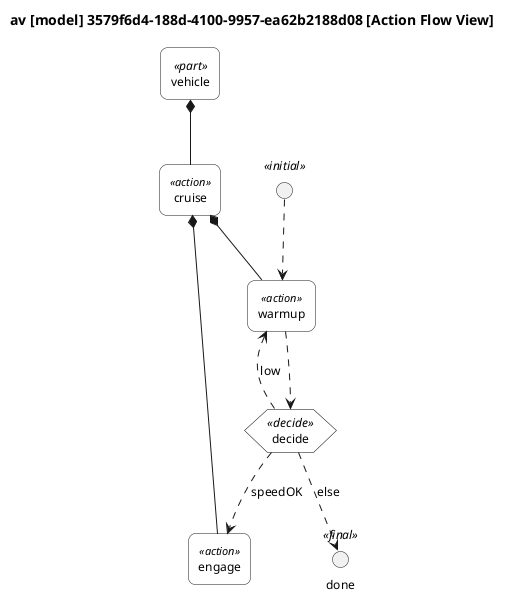

The diagram above was rendered by PlantUML. Its source (embedded in the PNG):
@startuml

skinparam monochrome true
skinparam wrapWidth 300
skinparam defaultFontSize 12
skinparam defaultFontName Helvetica

skinparam rectangle<<action def>> {
    RoundCorner 0
    BackgroundColor white
}
skinparam rectangle<<action>> {
    RoundCorner 15
    BackgroundColor white
}
skinparam rectangle<<flow def>> {
    RoundCorner 0
    BackgroundColor white
}
skinparam rectangle<<flow>> {
    RoundCorner 15
    BackgroundColor white
}
skinparam rectangle<<attribute def>> {
    RoundCorner 0
    BackgroundColor white
}
skinparam rectangle<<attribute>> {
    RoundCorner 15
    BackgroundColor white
}
skinparam rectangle<<port def>> {
    RoundCorner 0
    BackgroundColor white
}
skinparam rectangle<<port>> {
    RoundCorner 15
    BackgroundColor white
}
skinparam rectangle<<part def>> {
    RoundCorner 0
    BackgroundColor white
}
skinparam rectangle<<part>> {
    RoundCorner 15
    BackgroundColor white
}

' Swim lane styling for actions
skinparam rectangle<<action def>> {
    StereotypeFontSize 11
}
skinparam rectangle<<action>> {
    StereotypeFontSize 11
}
' Control nodes (initial/final/decision/merge/fork/join)
skinparam circle<<initial>> {
    BackgroundColor black
    BorderColor black
}
skinparam circle<<final>> {
    BackgroundColor white
    BorderColor black
}
skinparam hexagon {
    BackgroundColor white
    BorderColor black
}

top to bottom direction

title av [model] 3579f6d4-188d-4100-9957-ea62b2188d08 [Action Flow View]

hide circle

rectangle "vehicle" as E1 <<part>>
rectangle "cruise" as E2 <<action>>
rectangle "warmup" as E4 <<action>>
rectangle "engage" as E5 <<action>>

E1 *-- E2
E2 *-- E4
E2 *-- E5


circle " " as CN1 <<initial>>
CN1 ..> E4
hexagon "decide" as CN2 <<decide>>
E4 ..> CN2
CN2 ..> E5 : speedOK
CN2 ..> E4 : low
circle "done" as CN3 <<final>>
CN2 ..> CN3 : else


@enduml